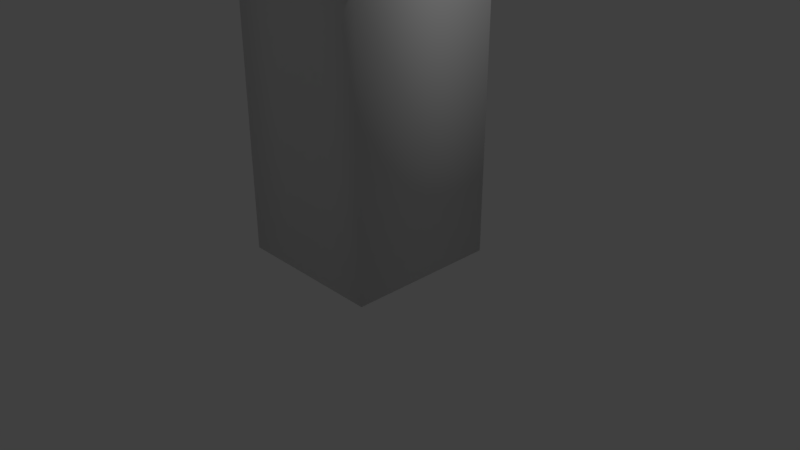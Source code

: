 # Source: Pirate2.0.blend  (saved by Blender 2.79.0; exported with 4.5.12 LTS)
import bpy
from mathutils import Matrix  # noqa: F401  (used for matrix-valued properties, if any)

bpy.ops.wm.read_factory_settings(use_empty=True)
scene = bpy.context.scene
scene.name = 'Scene'

# ---- collections
col_collection_1 = bpy.data.collections.new('Collection 1'); scene.collection.children.link(col_collection_1)

# ---- materials (node trees are filled in below, after node groups)
mat_red = bpy.data.materials.new('Red')
mat_red.alpha_threshold = 0.0
mat_red.use_transparent_shadow = False
mat_red.diffuse_color = (0.8, 0.00165, 0.0, 1.0)
mat_red.roughness = 0.5
mat_red.line_color = (0.0, 0.0, 0.0, 1.0)
mat_body = bpy.data.materials.new('Body')
mat_body.alpha_threshold = 0.0
mat_body.use_transparent_shadow = False
mat_body.diffuse_color = (0.1625, 0.2321, 0.6539, 1.0)
mat_body.roughness = 0.5
mat_white = bpy.data.materials.new('White')
mat_white.alpha_threshold = 0.0
mat_white.use_transparent_shadow = False
mat_white.roughness = 0.5

# ---- material node trees

# ---- world
world_world = bpy.data.worlds.new('World'); scene.world = world_world
world_world.color = (0.05088, 0.05088, 0.05088)
world_world.use_sun_shadow = False
world_world.sun_shadow_jitter_overblur = 0.0
world_world.cycles.sampling_method = 'MANUAL'

# ---- cameras
cam_camera = bpy.data.cameras.new('Camera')
cam_camera.clip_end = 100.0
cam_camera.lens = 35.0
cam_camera.sensor_width = 32.0
cam_camera.sensor_height = 18.0
cam_camera.ortho_scale = 7.314
cam_camera.dof.focus_distance = 0.0
cam_camera.dof.aperture_fstop = 128.0

# ---- lights
light_lamp = bpy.data.lights.new('Lamp', 'POINT')
light_lamp.transmission_factor = 0.0
light_lamp.cutoff_distance = 30.0
light_lamp.energy = 100.0
light_lamp.shadow_buffer_clip_start = 1.001
light_lamp.shadow_soft_size = 0.1
light_lamp.shadow_maximum_resolution = 0.006
light_lamp.use_absolute_resolution = True

# ---- meshes
me_cube = bpy.data.meshes.new('Cube')
me_cube.from_pydata([(1.0, 1.0, 0.07232), (1.0, -1.0, 0.07232), (-1.0, -1.0, 0.07232), (-1.0, 1.0, 0.07232), (1.0, 1.0, 4.902), (1.0, -1.0, 4.902), (-1.0, -1.0, 4.902), (-1.0, 1.0, 4.902), (1.05, 1.05, 4.879), (1.05, -1.05, 4.879), (-1.05, -1.05, 4.879), (-1.05, 1.05, 4.879), (0.7043, 0.7043, 5.869), (1.05, 1.05, 5.524), (0.9488, 0.9488, 5.768), (0.7043, -0.7043, 5.869), (1.05, -1.05, 5.524), (0.9488, -0.9488, 5.768), (-0.7043, -0.7043, 5.869), (-1.05, -1.05, 5.524), (-0.9488, -0.9488, 5.768), (-0.7043, 0.7043, 5.869), (-1.05, 1.05, 5.524), (-0.9488, 0.9488, 5.768), (0.3333, 1.0, 0.07232), (-0.3333, 1.0, 0.07232), (0.3333, -1.0, 0.07232), (-0.3333, -1.0, 0.07232), (0.3333, 1.0, 4.902), (-0.3333, 1.0, 4.902), (0.3333, -1.0, 4.902), (-0.3333, -1.0, 4.902), (0.35, 1.05, 5.108), (-0.35, 1.05, 5.108), (0.35, -1.05, 4.879), (-0.35, -1.05, 4.879), (0.35, 1.05, 5.294), (-0.35, 1.05, 5.294), (-0.3163, 0.9488, 5.768), (0.3163, 0.9488, 5.768), (-0.2348, 0.7043, 5.869), (0.2348, 0.7043, 5.869), (0.2348, -0.7043, 5.869), (-0.2348, -0.7043, 5.869), (-0.3163, -0.9488, 5.768), (0.3163, -0.9488, 5.768), (-0.35, -1.05, 5.524), (0.35, -1.05, 5.524), (0.111, 1.31, 5.172), (-0.111, 1.31, 5.172), (0.111, 1.31, 5.231), (-0.111, 1.31, 5.231), (0.5753, 1.257, 5.108), (0.5753, 1.257, 5.294), (0.3363, 1.517, 5.172), (0.3363, 1.517, 5.231), (-0.5576, 1.241, 5.108), (-0.5576, 1.241, 5.294), (-0.3186, 1.501, 5.172), (-0.3186, 1.501, 5.231), (0.7716, 1.383, 4.841), (0.7716, 1.383, 5.027), (0.5325, 1.643, 4.904), (0.5325, 1.643, 4.963), (-0.7159, 1.439, 4.841), (-0.7159, 1.439, 5.027), (-0.4768, 1.699, 4.904), (-0.4768, 1.699, 4.963), (1.788e-07, 1.0, 0.07232), (-5.96e-08, -1.0, 0.07232), (2.384e-07, 1.0, 4.902), (-4.768e-07, -1.0, 4.902), (2.384e-07, 1.05, 5.108), (-5.066e-07, -1.05, 4.879), (2.086e-07, 1.05, 5.294), (1.788e-07, 0.9488, 5.768), (1.341e-07, 0.7043, 5.869), (-4.172e-07, -0.7043, 5.869), (-5.364e-07, -0.9488, 5.768), (-5.662e-07, -1.05, 5.524), (2.831e-07, 1.31, 5.172), (2.757e-07, 1.31, 5.231), (1.0, 1.0, 3.605), (1.0, -1.0, 3.605), (-1.0, -1.0, 3.605), (-1.0, 1.0, 3.605), (0.3313, -1.0, 3.611), (-0.3215, -1.0, 3.615), (0.3333, 1.0, 3.605), (-0.3333, 1.0, 3.605), (2.224e-07, 1.0, 3.605), (-0.009779, -1.0, 3.485)], [], [(25, 27, 2, 3), (7, 6, 10, 11), (5, 4, 8, 9), (29, 7, 11, 33), (89, 25, 3, 85), (30, 5, 9, 34), (84, 6, 7, 85), (87, 31, 6, 84), (82, 4, 5, 83), (35, 46, 19, 10), (40, 21, 18, 43), (10, 19, 22, 11), (8, 13, 16, 9), (12, 15, 17, 14), (14, 17, 16, 13), (37, 22, 23, 38), (38, 23, 21, 40), (43, 18, 20, 44), (44, 20, 19, 46), (18, 21, 23, 20), (20, 23, 22, 19), (37, 33, 11, 22), (13, 8, 32, 36), (74, 36, 50, 81), (17, 45, 47, 16), (78, 44, 46, 79), (15, 42, 45, 17), (77, 43, 44, 78), (14, 39, 41, 12), (75, 38, 40, 76), (13, 36, 39, 14), (74, 37, 38, 75), (12, 41, 42, 15), (76, 40, 43, 77), (9, 16, 47, 34), (73, 79, 46, 35), (83, 5, 30, 86), (91, 71, 31, 87), (6, 31, 35, 10), (71, 30, 34, 73), (82, 0, 24, 88), (90, 68, 25, 89), (4, 28, 32, 8), (70, 29, 33, 72), (0, 1, 26, 24), (68, 69, 27, 25), (81, 80, 49, 51), (36, 32, 52, 53), (72, 33, 49, 80), (49, 33, 56, 58), (54, 55, 63, 62), (32, 48, 54, 52), (50, 36, 53, 55), (48, 50, 55, 54), (52, 54, 62, 60), (37, 51, 59, 57), (51, 49, 58, 59), (33, 37, 57, 56), (61, 60, 62, 63), (64, 65, 67, 66), (57, 59, 67, 65), (56, 57, 65, 64), (55, 53, 61, 63), (58, 56, 64, 66), (53, 52, 60, 61), (59, 58, 66, 67), (32, 72, 80, 48), (50, 48, 80, 81), (24, 26, 69, 68), (28, 70, 72, 32), (88, 24, 68, 90), (31, 71, 73, 35), (86, 30, 71, 91), (34, 47, 79, 73), (41, 76, 77, 42), (36, 74, 75, 39), (39, 75, 76, 41), (42, 77, 78, 45), (45, 78, 79, 47), (37, 74, 81, 51), (26, 86, 91, 69), (28, 88, 90, 70), (70, 90, 89, 29), (4, 82, 88, 28), (69, 91, 87, 27), (1, 83, 86, 26), (0, 82, 83, 1), (27, 87, 84, 2), (2, 84, 85, 3), (29, 89, 85, 7)])
me_cube.polygons.foreach_set('use_smooth', [True] * 90)
me_cube.polygons.foreach_set('material_index', [2, 0, 0, 0, 2, 0, 1, 1, 1, 0, 0, 0, 0, 0, 0, 0, 0, 0, 0, 0, 0, 0, 0, 0, 0, 0, 0, 0, 0, 0, 0, 0, 0, 0, 0, 0, 1, 1, 0, 0, 2, 2, 0, 0, 2, 2, 0, 0, 0, 0, 0, 0, 0, 0, 0, 0, 0, 0, 0, 0, 0, 0, 0, 0, 0, 0, 0, 0, 2, 0, 2, 0, 1, 0, 0, 0, 0, 0, 0, 0, 2, 1, 1, 1, 2, 2, 2, 2, 2, 1])
me_cube.materials.append(mat_red)
me_cube.materials.append(mat_body)
me_cube.materials.append(mat_white)
me_cube.use_remesh_preserve_volume = False
me_cube.use_remesh_preserve_attributes = False
me_cube.use_mirror_vertex_groups = False
me_cube.update()
arm_armature = bpy.data.armatures.new('Armature')  # bones are not reproduced

# ---- objects
ob_armature = bpy.data.objects.new('Armature', arm_armature)
ob_cube = bpy.data.objects.new('Cube', me_cube)
ob_lamp = bpy.data.objects.new('Lamp', light_lamp)
ob_camera = bpy.data.objects.new('Camera', cam_camera)

# ---- transforms, parenting, visibility, modifiers, constraints
ob_armature.location = (0.0, 0.0, 0.0)
ob_armature.show_in_front = True
ob_armature.lineart.crease_threshold = 0.0
ob_cube.parent = ob_armature
ob_cube.location = (0.0, 0.0, 0.0)
ob_cube.lock_rotations_4d = False
ob_cube.empty_display_type = 'ARROWS'
ob_cube.lineart.crease_threshold = 0.0
_vg = ob_cube.vertex_groups.new(name='Bone')
for _i, _w in zip([0, 1, 2, 3, 24, 25, 26, 27, 68, 69, 82, 83, 84, 85, 86, 87, 88, 89, 90, 91], [0.9332, 0.938, 0.933, 0.9382, 0.95, 0.9512, 0.9506, 0.9495, 0.953, 0.9522, 0.03466, 0.03408, 0.03328, 0.03505, 0.01114, 0.008324, 0.01744, 0.01756, 0.01429, 0.04749]): _vg.add([_i], _w, 'REPLACE')
_vg = ob_cube.vertex_groups.new(name='Bone.001')
_vg = ob_cube.vertex_groups.new(name='Bone.002')
for _i, _w in zip([0, 1, 2, 3, 4, 5, 6, 7, 8, 9, 10, 11, 12, 13, 14, 15, 16, 17, 18, 19, 20, 21, 22, 23, 24, 25, 26, 27, 28, 29, 30, 31, 32, 33, 34, 35, 36, 37, 38, 39, 40, 41, 42, 43, 44, 45, 46, 47, 48, 49, 50, 51, 52, 53, 54, 55, 56, 57, 58, 59, 60, 61, 62, 63, 64, 65, 66, 67, 68, 69, 70, 71, 72, 73, 74, 75, 76, 77, 78, 79, 80, 81, 82, 83, 84, 85, 86, 87, 88, 89, 90, 91], [0.06075, 0.0568, 0.06127, 0.05629, 0.2411, 0.2757, 0.2798, 0.2584, 0.2317, 0.2641, 0.2678, 0.2468, 0.065, 0.1122, 0.08553, 0.07465, 0.1292, 0.09925, 0.07457, 0.132, 0.1004, 0.06799, 0.1174, 0.08961, 0.04163, 0.0394, 0.04201, 0.04342, 0.1735, 0.1779, 0.2477, 0.2509, 0.1246, 0.1271, 0.2374, 0.2403, 0.09614, 0.09658, 0.05817, 0.05718, 0.04037, 0.0385, 0.0524, 0.05238, 0.07269, 0.07289, 0.1015, 0.1007, 0.1016, 0.1031, 0.09707, 0.09886, 0.1053, 0.102, 0.09888, 0.0981, 0.1085, 0.1036, 0.1019, 0.1012, 0.1041, 0.1031, 0.1019, 0.1016, 0.1058, 0.1058, 0.1041, 0.1039, 0.03626, 0.03934, 0.1668, 0.2421, 0.1281, 0.2324, 0.08124, 0.05179, 0.03369, 0.04897, 0.06806, 0.09577, 0.1016, 0.09641, 0.8672, 0.8704, 0.8718, 0.8687, 0.8947, 0.8969, 0.8913, 0.8918, 0.8962, 0.898]): _vg.add([_i], _w, 'REPLACE')
_vg = ob_cube.vertex_groups.new(name='Bone.003')
for _i, _w in zip([4, 5, 6, 7, 8, 9, 10, 11, 12, 13, 14, 15, 16, 17, 18, 19, 20, 21, 22, 23, 28, 29, 30, 31, 32, 33, 34, 35, 36, 37, 38, 39, 40, 41, 42, 43, 44, 45, 46, 47, 48, 49, 50, 51, 52, 53, 54, 55, 56, 57, 58, 59, 60, 61, 62, 63, 64, 65, 66, 67, 70, 71, 72, 73, 74, 75, 76, 77, 78, 79, 80, 81, 82, 83, 84, 85, 86, 87, 88, 89, 90, 91], [0.7475, 0.7117, 0.7078, 0.7295, 0.7574, 0.7239, 0.7203, 0.7416, 0.932, 0.8826, 0.9105, 0.9221, 0.865, 0.8963, 0.9222, 0.8622, 0.8953, 0.9289, 0.8772, 0.9063, 0.8193, 0.8146, 0.7426, 0.7402, 0.8701, 0.8674, 0.7533, 0.7509, 0.8997, 0.8992, 0.9392, 0.9403, 0.9528, 0.9538, 0.9454, 0.9454, 0.9243, 0.9241, 0.8944, 0.8952, 0.8941, 0.8925, 0.8988, 0.8969, 0.8902, 0.8936, 0.8969, 0.8977, 0.8869, 0.892, 0.8937, 0.8945, 0.8914, 0.8924, 0.8937, 0.8941, 0.8897, 0.8896, 0.8914, 0.8916, 0.8264, 0.7488, 0.8666, 0.7588, 0.9153, 0.9459, 0.9563, 0.9484, 0.9292, 0.9004, 0.8941, 0.8995, 0.0905, 0.08756, 0.08652, 0.08878, 0.07472, 0.0739, 0.07494, 0.07442, 0.07168, 0.05329]): _vg.add([_i], _w, 'REPLACE')
_m = ob_cube.modifiers.new('Armature', 'ARMATURE')
_m.object = ob_armature
ob_lamp.location = (4.076, 1.005, 5.904)
ob_lamp.rotation_euler = (0.6503, 0.05522, 1.866)
ob_lamp.lock_rotations_4d = False
ob_lamp.empty_display_type = 'ARROWS'
ob_lamp.color = (0.0, 0.0, 0.0, 0.0)
ob_lamp.lineart.crease_threshold = 0.0
ob_camera.location = (7.481, -6.508, 5.344)
ob_camera.rotation_euler = (1.109, 0.0, 0.8149)
ob_camera.lock_rotations_4d = False
ob_camera.empty_display_type = 'ARROWS'
ob_camera.color = (0.0, 0.0, 0.0, 0.0)
ob_camera.display_type = 'WIRE'
ob_camera.lineart.crease_threshold = 0.0

# ---- collection membership
col_collection_1.objects.link(ob_armature)
col_collection_1.objects.link(ob_cube)
col_collection_1.objects.link(ob_lamp)
col_collection_1.objects.link(ob_camera)

# ---- scene / render settings (as saved in the file)
scene.camera = ob_camera
scene.frame_start = 1; scene.frame_end = 22; scene.frame_set(8)
scene.render.engine = 'BLENDER_EEVEE_NEXT'
scene.render.resolution_percentage = 50
scene.render.dither_intensity = 0.0
scene.cycles.use_denoising = False
scene.cycles.samples = 128
scene.cycles.sampling_pattern = 'TABULATED_SOBOL'
scene.cycles.use_adaptive_sampling = False
scene.cycles.use_light_tree = False
scene.cycles.blur_glossy = 0.0
scene.cycles.sample_clamp_indirect = 0.0
scene.view_settings.view_transform = 'Standard'
bpy.context.view_layer.update()
